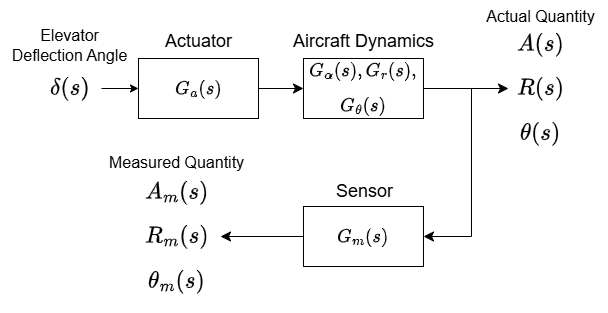

The diagram above was exported from draw.io. Its source (the exported page's mxGraphModel, read from the mxfile embedded in the PNG):
<mxGraphModel dx="1411" dy="662" grid="0" gridSize="10" guides="1" tooltips="1" connect="1" arrows="1" fold="1" page="0" pageScale="1" pageWidth="850" pageHeight="1100" math="1" shadow="0">
  <root>
    <mxCell id="0" />
    <mxCell id="1" parent="0" />
    <mxCell id="IBiry33m4Dp6ZYw6QMAP-16" value="$$\delta(s)$$" style="text;html=1;align=center;verticalAlign=middle;resizable=0;points=[];autosize=1;strokeColor=none;fillColor=none;fontSize=20;movable=0;rotatable=0;deletable=0;editable=0;locked=1;connectable=0;" parent="1" vertex="1">
      <mxGeometry x="49" y="182" width="138" height="36" as="geometry" />
    </mxCell>
    <mxCell id="IBiry33m4Dp6ZYw6QMAP-6" style="edgeStyle=none;curved=1;rounded=0;orthogonalLoop=1;jettySize=auto;html=1;entryX=0;entryY=0.5;entryDx=0;entryDy=0;fontSize=12;startSize=8;endSize=8;" parent="1" source="IBiry33m4Dp6ZYw6QMAP-1" target="IBiry33m4Dp6ZYw6QMAP-4" edge="1">
      <mxGeometry relative="1" as="geometry" />
    </mxCell>
    <mxCell id="IBiry33m4Dp6ZYw6QMAP-1" value="$$G_a(s)$$" style="rounded=0;whiteSpace=wrap;html=1;fontSize=16;" parent="1" vertex="1">
      <mxGeometry x="187" y="170" width="120" height="60" as="geometry" />
    </mxCell>
    <mxCell id="IBiry33m4Dp6ZYw6QMAP-3" value="Actuator" style="text;html=1;align=center;verticalAlign=middle;resizable=0;points=[];autosize=1;strokeColor=none;fillColor=none;fontSize=18;" parent="1" vertex="1">
      <mxGeometry x="204.5" y="136" width="85" height="34" as="geometry" />
    </mxCell>
    <mxCell id="IBiry33m4Dp6ZYw6QMAP-10" style="edgeStyle=none;curved=0;rounded=0;orthogonalLoop=1;jettySize=auto;html=1;entryX=1;entryY=0.5;entryDx=0;entryDy=0;fontSize=12;startSize=8;endSize=8;" parent="1" source="IBiry33m4Dp6ZYw6QMAP-4" target="IBiry33m4Dp6ZYw6QMAP-8" edge="1">
      <mxGeometry relative="1" as="geometry">
        <Array as="points">
          <mxPoint x="520" y="200" />
          <mxPoint x="520" y="348" />
        </Array>
      </mxGeometry>
    </mxCell>
    <mxCell id="IBiry33m4Dp6ZYw6QMAP-4" value="$$G_\alpha(s), G_r(s),$$&lt;div&gt;$$G_\theta(s)$$&lt;/div&gt;" style="rounded=0;html=1;fontSize=16;whiteSpace=wrap;" parent="1" vertex="1">
      <mxGeometry x="352" y="170" width="120" height="60" as="geometry" />
    </mxCell>
    <mxCell id="IBiry33m4Dp6ZYw6QMAP-5" value="Aircraft Dynamics" style="text;html=1;align=center;verticalAlign=middle;resizable=0;points=[];autosize=1;strokeColor=none;fillColor=none;fontSize=18;" parent="1" vertex="1">
      <mxGeometry x="332.5" y="136" width="159" height="34" as="geometry" />
    </mxCell>
    <mxCell id="IBiry33m4Dp6ZYw6QMAP-7" style="edgeStyle=none;curved=1;rounded=0;orthogonalLoop=1;jettySize=auto;html=1;exitX=0.25;exitY=1;exitDx=0;exitDy=0;fontSize=12;startSize=8;endSize=8;" parent="1" source="IBiry33m4Dp6ZYw6QMAP-4" target="IBiry33m4Dp6ZYw6QMAP-4" edge="1">
      <mxGeometry relative="1" as="geometry" />
    </mxCell>
    <mxCell id="IBiry33m4Dp6ZYw6QMAP-17" style="edgeStyle=none;curved=1;rounded=0;orthogonalLoop=1;jettySize=auto;html=1;fontSize=12;startSize=8;endSize=8;movable=1;resizable=1;rotatable=1;deletable=1;editable=1;locked=0;connectable=1;" parent="1" source="IBiry33m4Dp6ZYw6QMAP-8" edge="1">
      <mxGeometry relative="1" as="geometry">
        <mxPoint x="269" y="348" as="targetPoint" />
      </mxGeometry>
    </mxCell>
    <mxCell id="IBiry33m4Dp6ZYw6QMAP-8" value="$$G_m(s)$$" style="rounded=0;whiteSpace=wrap;html=1;fontSize=16;" parent="1" vertex="1">
      <mxGeometry x="352" y="318" width="120" height="60" as="geometry" />
    </mxCell>
    <mxCell id="IBiry33m4Dp6ZYw6QMAP-9" value="Sensor" style="text;html=1;align=center;verticalAlign=middle;resizable=0;points=[];autosize=1;strokeColor=none;fillColor=none;fontSize=18;" parent="1" vertex="1">
      <mxGeometry x="375.5" y="286" width="75" height="34" as="geometry" />
    </mxCell>
    <mxCell id="IBiry33m4Dp6ZYw6QMAP-11" value="$$A_m(s)$$&lt;div&gt;&lt;span style=&quot;background-color: transparent; color: light-dark(rgb(0, 0, 0), rgb(255, 255, 255));&quot;&gt;$$R_m(s)$$&lt;/span&gt;&lt;div&gt;$$\theta_m(s)$$&lt;/div&gt;&lt;/div&gt;" style="text;html=1;align=center;verticalAlign=middle;resizable=1;points=[];autosize=1;strokeColor=none;fillColor=none;fontSize=20;rotation=0;movable=1;rotatable=1;deletable=1;editable=1;locked=0;connectable=1;" parent="1" vertex="1">
      <mxGeometry x="143" y="288.5" width="164" height="119" as="geometry" />
    </mxCell>
    <mxCell id="IBiry33m4Dp6ZYw6QMAP-15" style="edgeStyle=none;curved=1;rounded=0;orthogonalLoop=1;jettySize=auto;html=1;fontSize=12;startSize=8;endSize=8;startArrow=classic;startFill=1;endArrow=none;" parent="1" edge="1">
      <mxGeometry relative="1" as="geometry">
        <mxPoint x="473.4232543945312" y="200" as="targetPoint" />
        <mxPoint x="557" y="200" as="sourcePoint" />
      </mxGeometry>
    </mxCell>
    <mxCell id="IBiry33m4Dp6ZYw6QMAP-14" value="$$A(s)$$&lt;div&gt;$$R(s)$$&lt;/div&gt;&lt;div&gt;&lt;span style=&quot;background-color: transparent; color: light-dark(rgb(0, 0, 0), rgb(255, 255, 255));&quot;&gt;$$\theta(s)$$&lt;/span&gt;&lt;/div&gt;" style="text;html=1;align=center;verticalAlign=middle;resizable=1;points=[];autosize=1;strokeColor=none;fillColor=none;fontSize=20;movable=1;rotatable=1;deletable=1;editable=1;locked=0;connectable=1;" parent="1" vertex="1">
      <mxGeometry x="521" y="142" width="136" height="116" as="geometry" />
    </mxCell>
    <mxCell id="IBiry33m4Dp6ZYw6QMAP-2" style="edgeStyle=none;curved=1;rounded=0;orthogonalLoop=1;jettySize=auto;html=1;fontSize=12;startArrow=classic;startFill=1;endArrow=none;" parent="1" source="IBiry33m4Dp6ZYw6QMAP-1" edge="1">
      <mxGeometry relative="1" as="geometry">
        <mxPoint x="150" y="200" as="targetPoint" />
      </mxGeometry>
    </mxCell>
    <mxCell id="IBiry33m4Dp6ZYw6QMAP-20" value="Actual Quantity" style="text;html=1;align=center;verticalAlign=middle;resizable=0;points=[];autosize=1;strokeColor=none;fillColor=none;fontSize=16;" parent="1" vertex="1">
      <mxGeometry x="525.5" y="112" width="127" height="31" as="geometry" />
    </mxCell>
    <mxCell id="IBiry33m4Dp6ZYw6QMAP-21" value="Measured Quantity" style="text;html=1;align=center;verticalAlign=middle;resizable=0;points=[];autosize=1;strokeColor=none;fillColor=none;fontSize=16;" parent="1" vertex="1">
      <mxGeometry x="148.5" y="258" width="153" height="31" as="geometry" />
    </mxCell>
    <mxCell id="IBiry33m4Dp6ZYw6QMAP-46" value="E&lt;span style=&quot;background-color: transparent; color: light-dark(rgb(0, 0, 0), rgb(255, 255, 255));&quot;&gt;levator&lt;/span&gt;&lt;div&gt;&lt;span style=&quot;background-color: transparent; color: light-dark(rgb(0, 0, 0), rgb(255, 255, 255));&quot;&gt;Deflection Angle&lt;/span&gt;&lt;/div&gt;" style="text;html=1;align=center;verticalAlign=middle;resizable=0;points=[];autosize=1;strokeColor=none;fillColor=none;fontSize=16;" parent="1" vertex="1">
      <mxGeometry x="51" y="132" width="134" height="50" as="geometry" />
    </mxCell>
  </root>
</mxGraphModel>